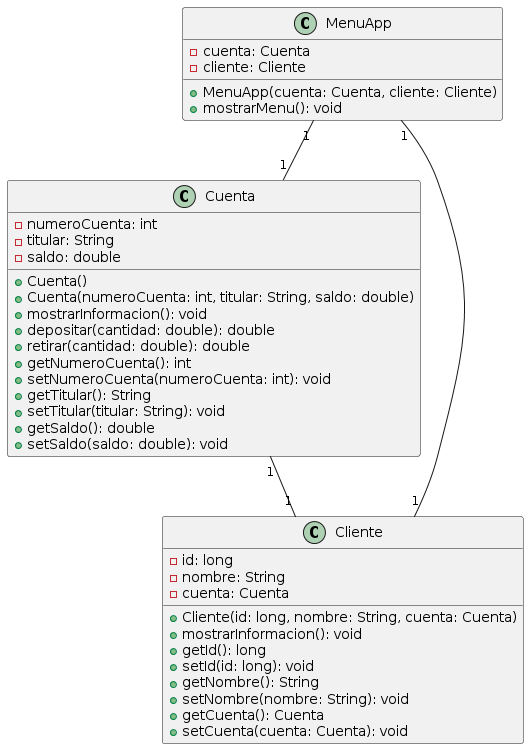

The diagram above was rendered by PlantUML. Its source (embedded in the PNG):
@startuml
class Cuenta {
    -numeroCuenta: int
    -titular: String
    -saldo: double

    +Cuenta()
    +Cuenta(numeroCuenta: int, titular: String, saldo: double)
    +mostrarInformacion(): void
    +depositar(cantidad: double): double
    +retirar(cantidad: double): double
    +getNumeroCuenta(): int
    +setNumeroCuenta(numeroCuenta: int): void
    +getTitular(): String
    +setTitular(titular: String): void
    +getSaldo(): double
    +setSaldo(saldo: double): void
}

class Cliente {
    -id: long
    -nombre: String
    -cuenta: Cuenta

    +Cliente(id: long, nombre: String, cuenta: Cuenta)
    +mostrarInformacion(): void
    +getId(): long
    +setId(id: long): void
    +getNombre(): String
    +setNombre(nombre: String): void
    +getCuenta(): Cuenta
    +setCuenta(cuenta: Cuenta): void
}

class MenuApp {
    -cuenta: Cuenta
    -cliente: Cliente

    +MenuApp(cuenta: Cuenta, cliente: Cliente)
    +mostrarMenu(): void
}

Cuenta "1" -- "1" Cliente
MenuApp "1" -- "1" Cuenta
MenuApp "1" -- "1" Cliente
@enduml